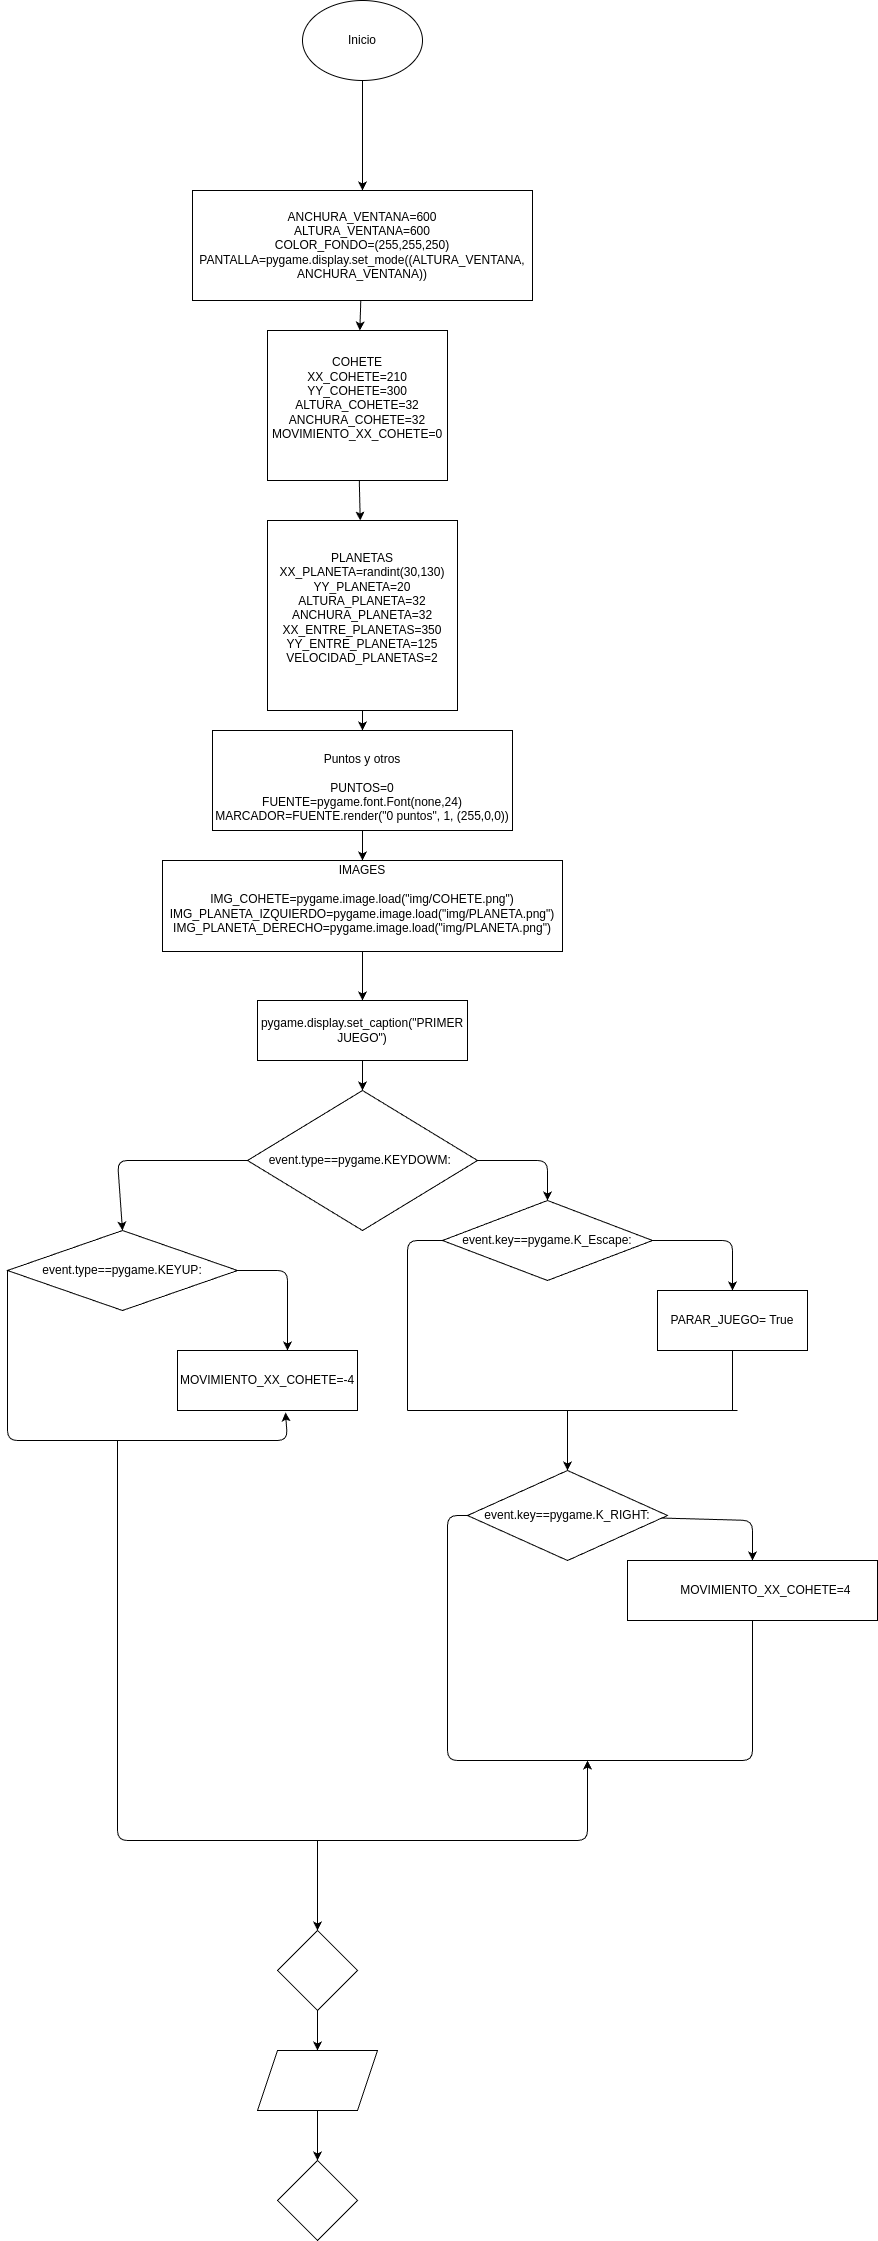

The diagram above was exported from draw.io. Its source (the exported page's mxGraphModel, read from the mxfile embedded in the PNG):
<mxGraphModel dx="1643" dy="2773" grid="1" gridSize="10" guides="1" tooltips="1" connect="1" arrows="1" fold="1" page="1" pageScale="1" pageWidth="827" pageHeight="1169" math="0" shadow="0">
  <root>
    <mxCell id="0" />
    <mxCell id="1" parent="0" />
    <mxCell id="2" style="edgeStyle=none;html=1;entryX=0.5;entryY=0;entryDx=0;entryDy=0;" edge="1" parent="1" source="3" target="9">
      <mxGeometry relative="1" as="geometry">
        <mxPoint x="240" y="-1380" as="targetPoint" />
      </mxGeometry>
    </mxCell>
    <mxCell id="3" value="Inicio" style="ellipse;whiteSpace=wrap;html=1;" vertex="1" parent="1">
      <mxGeometry x="35" y="-1560" width="120" height="80" as="geometry" />
    </mxCell>
    <mxCell id="4" value="" style="edgeStyle=none;html=1;" edge="1" parent="1" source="5" target="7">
      <mxGeometry relative="1" as="geometry" />
    </mxCell>
    <mxCell id="5" value="COHETE&lt;div&gt;XX_COHETE=210&lt;/div&gt;&lt;div&gt;YY_COHETE=300&lt;/div&gt;&lt;div&gt;ALTURA_COHETE=32&lt;/div&gt;&lt;div&gt;ANCHURA_COHETE=32&lt;/div&gt;&lt;div&gt;MOVIMIENTO_XX_COHETE=0&lt;/div&gt;&lt;div&gt;&lt;br&gt;&lt;/div&gt;" style="shape=label;whiteSpace=wrap;html=1;boundedLbl=1;rounded=0;" vertex="1" parent="1">
      <mxGeometry y="-1230" width="180" height="150" as="geometry" />
    </mxCell>
    <mxCell id="6" value="" style="edgeStyle=none;html=1;" edge="1" parent="1" source="7" target="11">
      <mxGeometry relative="1" as="geometry" />
    </mxCell>
    <mxCell id="7" value="PLANETAS&lt;div&gt;XX_PLANETA=randint(30,130)&lt;/div&gt;&lt;div&gt;YY_PLANETA=20&lt;/div&gt;&lt;div&gt;ALTURA_PLANETA=32&lt;/div&gt;&lt;div&gt;ANCHURA_PLANETA=32&lt;/div&gt;&lt;div&gt;XX_ENTRE_PLANETAS=350&lt;/div&gt;&lt;div&gt;YY_ENTRE_PLANETA=125&lt;/div&gt;&lt;div&gt;VELOCIDAD_PLANETAS=2&lt;/div&gt;&lt;div&gt;&lt;br&gt;&lt;/div&gt;" style="shape=label;whiteSpace=wrap;html=1;boundedLbl=1;rounded=0;" vertex="1" parent="1">
      <mxGeometry y="-1040" width="190" height="190" as="geometry" />
    </mxCell>
    <mxCell id="8" value="" style="edgeStyle=none;html=1;" edge="1" parent="1" source="9" target="5">
      <mxGeometry relative="1" as="geometry" />
    </mxCell>
    <mxCell id="9" value="ANCHURA_VENTANA=600&lt;div&gt;&lt;font style=&quot;color: rgb(0, 0, 0);&quot;&gt;ALTURA_VENTANA=600&lt;/font&gt;&lt;/div&gt;&lt;div&gt;&lt;font style=&quot;color: rgb(0, 0, 0);&quot;&gt;COLOR_FONDO=(255,255,250)&lt;/font&gt;&lt;/div&gt;&lt;div&gt;&lt;font color=&quot;#000000&quot;&gt;PANTALLA=pygame.display.set_mode((ALTURA_VENTANA, ANCHURA_VENTANA))&lt;/font&gt;&lt;/div&gt;" style="rounded=0;whiteSpace=wrap;html=1;" vertex="1" parent="1">
      <mxGeometry x="-75" y="-1370" width="340" height="110" as="geometry" />
    </mxCell>
    <mxCell id="10" value="" style="edgeStyle=none;html=1;" edge="1" parent="1" source="11" target="13">
      <mxGeometry relative="1" as="geometry" />
    </mxCell>
    <mxCell id="11" value="&lt;div&gt;&lt;font style=&quot;color: rgb(0, 0, 0);&quot;&gt;&lt;br&gt;&lt;/font&gt;&lt;/div&gt;&lt;font style=&quot;color: rgb(0, 0, 0);&quot;&gt;&lt;div&gt;&lt;font style=&quot;color: rgb(0, 0, 0);&quot;&gt;Puntos y otros&lt;/font&gt;&lt;/div&gt;&lt;div&gt;&lt;font style=&quot;color: rgb(0, 0, 0);&quot;&gt;&lt;br&gt;&lt;/font&gt;&lt;/div&gt;PUNTOS=0&lt;/font&gt;&lt;div&gt;&lt;font style=&quot;color: rgb(0, 0, 0);&quot;&gt;FUENTE=pygame.font.Font(none,24)&lt;/font&gt;&lt;/div&gt;&lt;div&gt;&lt;font style=&quot;color: rgb(0, 0, 0);&quot;&gt;MARCADOR=FUENTE.render(&quot;0 puntos&quot;, 1, (255,0,0))&lt;/font&gt;&lt;/div&gt;" style="rounded=0;whiteSpace=wrap;html=1;" vertex="1" parent="1">
      <mxGeometry x="-55" y="-830" width="300" height="100" as="geometry" />
    </mxCell>
    <mxCell id="12" value="" style="edgeStyle=none;html=1;" edge="1" parent="1" source="13" target="15">
      <mxGeometry relative="1" as="geometry" />
    </mxCell>
    <mxCell id="13" value="IMAGES&lt;div&gt;&lt;br&gt;&lt;/div&gt;&lt;div&gt;IMG_COHETE=pygame.image.load(&quot;img/COHETE.png&quot;)&lt;/div&gt;&lt;div&gt;IMG_PLANETA_IZQUIERDO=pygame.image.load(&quot;img/PLANETA.png&quot;)&lt;/div&gt;&lt;div&gt;IMG_PLANETA_DERECHO=pygame.image.load(&quot;img/PLANETA.png&quot;)&lt;/div&gt;&lt;div&gt;&lt;br&gt;&lt;/div&gt;" style="rounded=0;whiteSpace=wrap;html=1;" vertex="1" parent="1">
      <mxGeometry x="-105" y="-700" width="400" height="91" as="geometry" />
    </mxCell>
    <mxCell id="14" value="" style="edgeStyle=none;html=1;" edge="1" parent="1" source="15" target="18">
      <mxGeometry relative="1" as="geometry" />
    </mxCell>
    <mxCell id="15" value="pygame.display.set_caption(&quot;PRIMER JUEGO&quot;)" style="rounded=0;whiteSpace=wrap;html=1;" vertex="1" parent="1">
      <mxGeometry x="-10" y="-560" width="210" height="60" as="geometry" />
    </mxCell>
    <mxCell id="16" style="edgeStyle=none;html=1;entryX=0.5;entryY=0;entryDx=0;entryDy=0;" edge="1" parent="1" source="18" target="21">
      <mxGeometry relative="1" as="geometry">
        <Array as="points">
          <mxPoint x="280" y="-400" />
        </Array>
      </mxGeometry>
    </mxCell>
    <mxCell id="17" style="edgeStyle=none;html=1;entryX=0.5;entryY=0;entryDx=0;entryDy=0;" edge="1" parent="1" source="18" target="32">
      <mxGeometry relative="1" as="geometry">
        <mxPoint x="-150" y="-400" as="targetPoint" />
        <Array as="points">
          <mxPoint x="-150" y="-400" />
        </Array>
      </mxGeometry>
    </mxCell>
    <mxCell id="18" value="event.type==pygame.KEYDOWM:&lt;span style=&quot;white-space: pre;&quot;&gt;&#09;&lt;/span&gt;" style="rhombus;whiteSpace=wrap;html=1;" vertex="1" parent="1">
      <mxGeometry x="-20" y="-470" width="230" height="140" as="geometry" />
    </mxCell>
    <mxCell id="19" style="edgeStyle=none;html=1;entryX=0.5;entryY=0;entryDx=0;entryDy=0;" edge="1" parent="1" source="21" target="23">
      <mxGeometry relative="1" as="geometry">
        <Array as="points">
          <mxPoint x="465" y="-320" />
        </Array>
      </mxGeometry>
    </mxCell>
    <mxCell id="20" style="edgeStyle=none;html=1;endArrow=none;endFill=0;" edge="1" parent="1" source="21">
      <mxGeometry relative="1" as="geometry">
        <mxPoint x="140" y="-150" as="targetPoint" />
        <Array as="points">
          <mxPoint x="140" y="-320" />
        </Array>
      </mxGeometry>
    </mxCell>
    <mxCell id="21" value="event.key==pygame.K_Escape:" style="rhombus;whiteSpace=wrap;html=1;" vertex="1" parent="1">
      <mxGeometry x="175" y="-360" width="210" height="80" as="geometry" />
    </mxCell>
    <mxCell id="22" style="edgeStyle=none;html=1;endArrow=none;endFill=0;" edge="1" parent="1" source="23">
      <mxGeometry relative="1" as="geometry">
        <mxPoint x="465" y="-150" as="targetPoint" />
      </mxGeometry>
    </mxCell>
    <mxCell id="23" value="PARAR_JUEGO= True" style="rounded=0;whiteSpace=wrap;html=1;" vertex="1" parent="1">
      <mxGeometry x="390" y="-270" width="150" height="60" as="geometry" />
    </mxCell>
    <mxCell id="24" style="edgeStyle=none;html=1;entryX=0.5;entryY=0;entryDx=0;entryDy=0;" edge="1" parent="1" source="26" target="28">
      <mxGeometry relative="1" as="geometry">
        <Array as="points">
          <mxPoint x="485" y="-40" />
        </Array>
      </mxGeometry>
    </mxCell>
    <mxCell id="25" style="edgeStyle=none;html=1;endArrow=none;endFill=0;" edge="1" parent="1">
      <mxGeometry relative="1" as="geometry">
        <mxPoint x="360" y="200" as="targetPoint" />
        <mxPoint x="220" y="-45" as="sourcePoint" />
        <Array as="points">
          <mxPoint x="180" y="-45" />
          <mxPoint x="180" y="200" />
        </Array>
      </mxGeometry>
    </mxCell>
    <mxCell id="26" value="event.key==pygame.K_RIGHT:" style="rhombus;whiteSpace=wrap;html=1;" vertex="1" parent="1">
      <mxGeometry x="200" y="-90" width="200" height="90" as="geometry" />
    </mxCell>
    <mxCell id="27" style="edgeStyle=none;html=1;endArrow=none;endFill=0;" edge="1" parent="1" source="28">
      <mxGeometry relative="1" as="geometry">
        <mxPoint x="340" y="200" as="targetPoint" />
        <Array as="points">
          <mxPoint x="485" y="200" />
        </Array>
      </mxGeometry>
    </mxCell>
    <mxCell id="28" value="&lt;span style=&quot;white-space: pre;&quot;&gt;&#09;&lt;/span&gt;MOVIMIENTO_XX_COHETE=4" style="rounded=0;whiteSpace=wrap;html=1;" vertex="1" parent="1">
      <mxGeometry x="360" width="250" height="60" as="geometry" />
    </mxCell>
    <mxCell id="29" value="" style="endArrow=none;html=1;" edge="1" parent="1">
      <mxGeometry width="50" height="50" relative="1" as="geometry">
        <mxPoint x="140" y="-150" as="sourcePoint" />
        <mxPoint x="470" y="-150" as="targetPoint" />
      </mxGeometry>
    </mxCell>
    <mxCell id="30" value="" style="endArrow=classic;html=1;" edge="1" parent="1">
      <mxGeometry width="50" height="50" relative="1" as="geometry">
        <mxPoint x="300" y="-150" as="sourcePoint" />
        <mxPoint x="300" y="-90" as="targetPoint" />
      </mxGeometry>
    </mxCell>
    <mxCell id="31" style="edgeStyle=none;html=1;" edge="1" parent="1" source="32">
      <mxGeometry relative="1" as="geometry">
        <mxPoint x="20" y="-210" as="targetPoint" />
        <Array as="points">
          <mxPoint x="20" y="-290" />
        </Array>
      </mxGeometry>
    </mxCell>
    <mxCell id="32" value="event.type==pygame.KEYUP:" style="rhombus;whiteSpace=wrap;html=1;" vertex="1" parent="1">
      <mxGeometry x="-260" y="-330" width="230" height="80" as="geometry" />
    </mxCell>
    <mxCell id="33" value="MOVIMIENTO_XX_COHETE=-4" style="rounded=0;whiteSpace=wrap;html=1;" vertex="1" parent="1">
      <mxGeometry x="-90" y="-210" width="180" height="60" as="geometry" />
    </mxCell>
    <mxCell id="34" value="" style="endArrow=classic;html=1;entryX=0.6;entryY=1.033;entryDx=0;entryDy=0;entryPerimeter=0;" edge="1" parent="1" target="33">
      <mxGeometry width="50" height="50" relative="1" as="geometry">
        <mxPoint x="-260" y="-290" as="sourcePoint" />
        <mxPoint x="-210" y="-340" as="targetPoint" />
        <Array as="points">
          <mxPoint x="-260" y="-120" />
          <mxPoint x="20" y="-120" />
        </Array>
      </mxGeometry>
    </mxCell>
    <mxCell id="35" value="" style="endArrow=classic;html=1;" edge="1" parent="1">
      <mxGeometry width="50" height="50" relative="1" as="geometry">
        <mxPoint x="-150" y="-120" as="sourcePoint" />
        <mxPoint x="320" y="200" as="targetPoint" />
        <Array as="points">
          <mxPoint x="-150" y="280" />
          <mxPoint x="320" y="280" />
        </Array>
      </mxGeometry>
    </mxCell>
    <mxCell id="36" value="" style="endArrow=classic;html=1;" edge="1" parent="1" target="37">
      <mxGeometry width="50" height="50" relative="1" as="geometry">
        <mxPoint x="50" y="280" as="sourcePoint" />
        <mxPoint x="50" y="360" as="targetPoint" />
      </mxGeometry>
    </mxCell>
    <mxCell id="37" value="" style="rhombus;whiteSpace=wrap;html=1;" vertex="1" parent="1">
      <mxGeometry x="10" y="370" width="80" height="80" as="geometry" />
    </mxCell>
    <mxCell id="38" value="" style="endArrow=classic;html=1;" edge="1" parent="1" target="39">
      <mxGeometry width="50" height="50" relative="1" as="geometry">
        <mxPoint x="50" y="450" as="sourcePoint" />
        <mxPoint x="50" y="480" as="targetPoint" />
      </mxGeometry>
    </mxCell>
    <mxCell id="41" value="" style="edgeStyle=none;html=1;" edge="1" parent="1" source="39" target="40">
      <mxGeometry relative="1" as="geometry" />
    </mxCell>
    <mxCell id="39" value="" style="shape=parallelogram;perimeter=parallelogramPerimeter;whiteSpace=wrap;html=1;fixedSize=1;" vertex="1" parent="1">
      <mxGeometry x="-10" y="490" width="120" height="60" as="geometry" />
    </mxCell>
    <mxCell id="40" value="" style="rhombus;whiteSpace=wrap;html=1;" vertex="1" parent="1">
      <mxGeometry x="10" y="600" width="80" height="80" as="geometry" />
    </mxCell>
  </root>
</mxGraphModel>